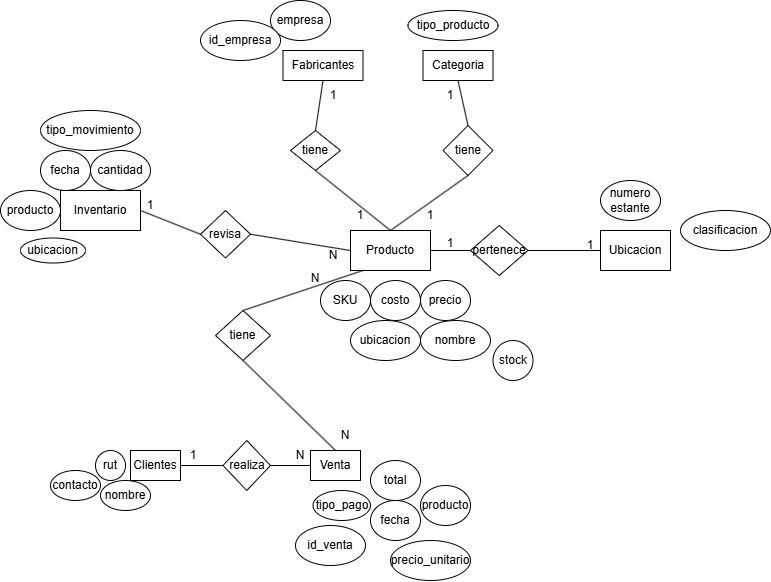

The diagram above was exported from draw.io. Its source (the exported page's mxGraphModel, read from the mxfile embedded in the PNG):
<mxGraphModel dx="2135" dy="937" grid="1" gridSize="10" guides="1" tooltips="1" connect="1" arrows="1" fold="1" page="1" pageScale="1" pageWidth="827" pageHeight="1169" math="0" shadow="0">
  <root>
    <mxCell id="0" />
    <mxCell id="1" parent="0" />
    <mxCell id="SBWC7RdfJzAY9WbMDL57-1" value="Producto" style="rounded=0;whiteSpace=wrap;html=1;" vertex="1" parent="1">
      <mxGeometry x="350" y="260" width="80" height="40" as="geometry" />
    </mxCell>
    <mxCell id="SBWC7RdfJzAY9WbMDL57-2" value="nombre" style="ellipse;whiteSpace=wrap;html=1;" vertex="1" parent="1">
      <mxGeometry x="420" y="350" width="70" height="40" as="geometry" />
    </mxCell>
    <mxCell id="SBWC7RdfJzAY9WbMDL57-3" value="SKU" style="ellipse;whiteSpace=wrap;html=1;" vertex="1" parent="1">
      <mxGeometry x="320" y="310" width="50" height="40" as="geometry" />
    </mxCell>
    <mxCell id="SBWC7RdfJzAY9WbMDL57-4" value="costo" style="ellipse;whiteSpace=wrap;html=1;" vertex="1" parent="1">
      <mxGeometry x="370" y="310" width="50" height="40" as="geometry" />
    </mxCell>
    <mxCell id="SBWC7RdfJzAY9WbMDL57-5" value="precio" style="ellipse;whiteSpace=wrap;html=1;" vertex="1" parent="1">
      <mxGeometry x="420" y="310" width="50" height="40" as="geometry" />
    </mxCell>
    <mxCell id="SBWC7RdfJzAY9WbMDL57-6" value="stock" style="ellipse;whiteSpace=wrap;html=1;" vertex="1" parent="1">
      <mxGeometry x="492.5" y="370" width="40" height="40" as="geometry" />
    </mxCell>
    <mxCell id="SBWC7RdfJzAY9WbMDL57-7" value="ubicacion" style="ellipse;whiteSpace=wrap;html=1;" vertex="1" parent="1">
      <mxGeometry x="350" y="350" width="70" height="40" as="geometry" />
    </mxCell>
    <mxCell id="SBWC7RdfJzAY9WbMDL57-8" value="Categoria" style="rounded=0;whiteSpace=wrap;html=1;" vertex="1" parent="1">
      <mxGeometry x="422.5" y="80" width="70" height="30" as="geometry" />
    </mxCell>
    <mxCell id="SBWC7RdfJzAY9WbMDL57-9" value="tipo_producto" style="ellipse;whiteSpace=wrap;html=1;" vertex="1" parent="1">
      <mxGeometry x="407.5" y="40" width="90" height="30" as="geometry" />
    </mxCell>
    <mxCell id="SBWC7RdfJzAY9WbMDL57-10" value="Fabricantes" style="rounded=0;whiteSpace=wrap;html=1;" vertex="1" parent="1">
      <mxGeometry x="282.5" y="80" width="80" height="30" as="geometry" />
    </mxCell>
    <mxCell id="SBWC7RdfJzAY9WbMDL57-11" value="tiene" style="rhombus;whiteSpace=wrap;html=1;" vertex="1" parent="1">
      <mxGeometry x="442.5" y="155" width="50" height="50" as="geometry" />
    </mxCell>
    <mxCell id="SBWC7RdfJzAY9WbMDL57-12" value="empresa" style="ellipse;whiteSpace=wrap;html=1;" vertex="1" parent="1">
      <mxGeometry x="270" y="30" width="60" height="40" as="geometry" />
    </mxCell>
    <mxCell id="SBWC7RdfJzAY9WbMDL57-13" value="tiene" style="rhombus;whiteSpace=wrap;html=1;" vertex="1" parent="1">
      <mxGeometry x="290" y="160" width="50" height="40" as="geometry" />
    </mxCell>
    <mxCell id="SBWC7RdfJzAY9WbMDL57-14" value="" style="endArrow=none;html=1;rounded=0;entryX=0.5;entryY=1;entryDx=0;entryDy=0;exitX=0.5;exitY=0;exitDx=0;exitDy=0;" edge="1" parent="1" source="SBWC7RdfJzAY9WbMDL57-13" target="SBWC7RdfJzAY9WbMDL57-10">
      <mxGeometry width="50" height="50" relative="1" as="geometry">
        <mxPoint x="410" y="280" as="sourcePoint" />
        <mxPoint x="460" y="230" as="targetPoint" />
      </mxGeometry>
    </mxCell>
    <mxCell id="SBWC7RdfJzAY9WbMDL57-15" value="" style="endArrow=none;html=1;rounded=0;entryX=0.5;entryY=1;entryDx=0;entryDy=0;exitX=0.5;exitY=0;exitDx=0;exitDy=0;" edge="1" parent="1" source="SBWC7RdfJzAY9WbMDL57-1" target="SBWC7RdfJzAY9WbMDL57-13">
      <mxGeometry width="50" height="50" relative="1" as="geometry">
        <mxPoint x="260" y="240" as="sourcePoint" />
        <mxPoint x="318" y="150" as="targetPoint" />
      </mxGeometry>
    </mxCell>
    <mxCell id="SBWC7RdfJzAY9WbMDL57-16" value="" style="endArrow=none;html=1;rounded=0;entryX=0.5;entryY=1;entryDx=0;entryDy=0;exitX=0.5;exitY=0;exitDx=0;exitDy=0;" edge="1" parent="1" source="SBWC7RdfJzAY9WbMDL57-20" target="SBWC7RdfJzAY9WbMDL57-8">
      <mxGeometry width="50" height="50" relative="1" as="geometry">
        <mxPoint x="380" y="240" as="sourcePoint" />
        <mxPoint x="388" y="190" as="targetPoint" />
      </mxGeometry>
    </mxCell>
    <mxCell id="SBWC7RdfJzAY9WbMDL57-17" value="" style="endArrow=none;html=1;rounded=0;entryX=0.5;entryY=1;entryDx=0;entryDy=0;exitX=0.5;exitY=0;exitDx=0;exitDy=0;" edge="1" parent="1" source="SBWC7RdfJzAY9WbMDL57-1" target="SBWC7RdfJzAY9WbMDL57-11">
      <mxGeometry width="50" height="50" relative="1" as="geometry">
        <mxPoint x="490" y="320" as="sourcePoint" />
        <mxPoint x="498" y="270" as="targetPoint" />
      </mxGeometry>
    </mxCell>
    <mxCell id="SBWC7RdfJzAY9WbMDL57-18" value="1" style="text;html=1;align=center;verticalAlign=middle;whiteSpace=wrap;rounded=0;" vertex="1" parent="1">
      <mxGeometry x="302.5" y="110" width="60" height="30" as="geometry" />
    </mxCell>
    <mxCell id="SBWC7RdfJzAY9WbMDL57-19" value="1" style="text;html=1;align=center;verticalAlign=middle;whiteSpace=wrap;rounded=0;" vertex="1" parent="1">
      <mxGeometry x="330" y="230" width="60" height="30" as="geometry" />
    </mxCell>
    <mxCell id="SBWC7RdfJzAY9WbMDL57-21" value="" style="endArrow=none;html=1;rounded=0;entryX=0.5;entryY=1;entryDx=0;entryDy=0;exitX=0.5;exitY=0;exitDx=0;exitDy=0;" edge="1" parent="1" source="SBWC7RdfJzAY9WbMDL57-11" target="SBWC7RdfJzAY9WbMDL57-8">
      <mxGeometry width="50" height="50" relative="1" as="geometry">
        <mxPoint x="468" y="155" as="sourcePoint" />
        <mxPoint x="458" y="110" as="targetPoint" />
      </mxGeometry>
    </mxCell>
    <mxCell id="SBWC7RdfJzAY9WbMDL57-20" value="1" style="text;html=1;align=center;verticalAlign=middle;whiteSpace=wrap;rounded=0;" vertex="1" parent="1">
      <mxGeometry x="420" y="110" width="60" height="30" as="geometry" />
    </mxCell>
    <mxCell id="SBWC7RdfJzAY9WbMDL57-22" value="1" style="text;html=1;align=center;verticalAlign=middle;whiteSpace=wrap;rounded=0;" vertex="1" parent="1">
      <mxGeometry x="400" y="230" width="60" height="30" as="geometry" />
    </mxCell>
    <mxCell id="SBWC7RdfJzAY9WbMDL57-24" value="Ubicacion" style="rounded=0;whiteSpace=wrap;html=1;" vertex="1" parent="1">
      <mxGeometry x="600" y="260" width="70" height="40" as="geometry" />
    </mxCell>
    <mxCell id="SBWC7RdfJzAY9WbMDL57-25" value="numero estante" style="ellipse;whiteSpace=wrap;html=1;" vertex="1" parent="1">
      <mxGeometry x="600" y="210" width="60" height="40" as="geometry" />
    </mxCell>
    <mxCell id="SBWC7RdfJzAY9WbMDL57-26" value="clasificacion" style="ellipse;whiteSpace=wrap;html=1;" vertex="1" parent="1">
      <mxGeometry x="680" y="240" width="90" height="40" as="geometry" />
    </mxCell>
    <mxCell id="SBWC7RdfJzAY9WbMDL57-27" value="" style="endArrow=none;html=1;rounded=0;exitX=1;exitY=0.5;exitDx=0;exitDy=0;entryX=0;entryY=0.5;entryDx=0;entryDy=0;" edge="1" parent="1" source="SBWC7RdfJzAY9WbMDL57-1" target="SBWC7RdfJzAY9WbMDL57-29">
      <mxGeometry width="50" height="50" relative="1" as="geometry">
        <mxPoint x="420" y="410" as="sourcePoint" />
        <mxPoint x="490" y="280" as="targetPoint" />
      </mxGeometry>
    </mxCell>
    <mxCell id="SBWC7RdfJzAY9WbMDL57-28" value="id_empresa" style="ellipse;whiteSpace=wrap;html=1;" vertex="1" parent="1">
      <mxGeometry x="200" y="50" width="80" height="40" as="geometry" />
    </mxCell>
    <mxCell id="SBWC7RdfJzAY9WbMDL57-29" value="pertenece" style="rhombus;whiteSpace=wrap;html=1;" vertex="1" parent="1">
      <mxGeometry x="470" y="255" width="57.5" height="50" as="geometry" />
    </mxCell>
    <mxCell id="SBWC7RdfJzAY9WbMDL57-30" value="" style="endArrow=none;html=1;rounded=0;exitX=0;exitY=0.5;exitDx=0;exitDy=0;entryX=1;entryY=0.5;entryDx=0;entryDy=0;" edge="1" parent="1" source="SBWC7RdfJzAY9WbMDL57-24" target="SBWC7RdfJzAY9WbMDL57-29">
      <mxGeometry width="50" height="50" relative="1" as="geometry">
        <mxPoint x="440" y="270" as="sourcePoint" />
        <mxPoint x="480" y="270" as="targetPoint" />
      </mxGeometry>
    </mxCell>
    <mxCell id="SBWC7RdfJzAY9WbMDL57-31" value="Inventario" style="rounded=0;whiteSpace=wrap;html=1;" vertex="1" parent="1">
      <mxGeometry x="60" y="220" width="80" height="40" as="geometry" />
    </mxCell>
    <mxCell id="SBWC7RdfJzAY9WbMDL57-32" value="fecha" style="ellipse;whiteSpace=wrap;html=1;" vertex="1" parent="1">
      <mxGeometry x="40" y="180" width="50" height="40" as="geometry" />
    </mxCell>
    <mxCell id="SBWC7RdfJzAY9WbMDL57-33" value="cantidad" style="ellipse;whiteSpace=wrap;html=1;" vertex="1" parent="1">
      <mxGeometry x="90" y="180" width="60" height="40" as="geometry" />
    </mxCell>
    <mxCell id="SBWC7RdfJzAY9WbMDL57-34" value="producto" style="ellipse;whiteSpace=wrap;html=1;" vertex="1" parent="1">
      <mxGeometry y="220" width="60" height="40" as="geometry" />
    </mxCell>
    <mxCell id="SBWC7RdfJzAY9WbMDL57-35" value="ubicacion" style="ellipse;whiteSpace=wrap;html=1;" vertex="1" parent="1">
      <mxGeometry x="20" y="267.5" width="65" height="25" as="geometry" />
    </mxCell>
    <mxCell id="SBWC7RdfJzAY9WbMDL57-36" value="tipo_movimiento" style="ellipse;whiteSpace=wrap;html=1;" vertex="1" parent="1">
      <mxGeometry x="40" y="140" width="100" height="40" as="geometry" />
    </mxCell>
    <mxCell id="SBWC7RdfJzAY9WbMDL57-37" value="revisa" style="rhombus;whiteSpace=wrap;html=1;" vertex="1" parent="1">
      <mxGeometry x="200" y="240" width="50" height="47.5" as="geometry" />
    </mxCell>
    <mxCell id="SBWC7RdfJzAY9WbMDL57-38" value="" style="endArrow=none;html=1;rounded=0;entryX=0;entryY=0.5;entryDx=0;entryDy=0;exitX=1;exitY=0.5;exitDx=0;exitDy=0;" edge="1" parent="1" source="SBWC7RdfJzAY9WbMDL57-37" target="SBWC7RdfJzAY9WbMDL57-1">
      <mxGeometry width="50" height="50" relative="1" as="geometry">
        <mxPoint x="420" y="320" as="sourcePoint" />
        <mxPoint x="470" y="270" as="targetPoint" />
      </mxGeometry>
    </mxCell>
    <mxCell id="SBWC7RdfJzAY9WbMDL57-39" value="" style="endArrow=none;html=1;rounded=0;entryX=1;entryY=0.5;entryDx=0;entryDy=0;exitX=0;exitY=0.5;exitDx=0;exitDy=0;" edge="1" parent="1" source="SBWC7RdfJzAY9WbMDL57-37" target="SBWC7RdfJzAY9WbMDL57-31">
      <mxGeometry width="50" height="50" relative="1" as="geometry">
        <mxPoint x="250" y="260" as="sourcePoint" />
        <mxPoint x="350" y="276" as="targetPoint" />
      </mxGeometry>
    </mxCell>
    <mxCell id="SBWC7RdfJzAY9WbMDL57-40" value="1" style="text;html=1;align=center;verticalAlign=middle;whiteSpace=wrap;rounded=0;" vertex="1" parent="1">
      <mxGeometry x="420" y="257.5" width="60" height="30" as="geometry" />
    </mxCell>
    <mxCell id="SBWC7RdfJzAY9WbMDL57-42" value="1" style="text;html=1;align=center;verticalAlign=middle;whiteSpace=wrap;rounded=0;" vertex="1" parent="1">
      <mxGeometry x="560" y="260" width="60" height="30" as="geometry" />
    </mxCell>
    <mxCell id="SBWC7RdfJzAY9WbMDL57-43" value="1" style="text;html=1;align=center;verticalAlign=middle;whiteSpace=wrap;rounded=0;" vertex="1" parent="1">
      <mxGeometry x="120" y="220" width="60" height="30" as="geometry" />
    </mxCell>
    <mxCell id="SBWC7RdfJzAY9WbMDL57-44" value="N" style="text;html=1;align=center;verticalAlign=middle;whiteSpace=wrap;rounded=0;" vertex="1" parent="1">
      <mxGeometry x="302.5" y="270" width="60" height="30" as="geometry" />
    </mxCell>
    <mxCell id="SBWC7RdfJzAY9WbMDL57-45" value="Clientes" style="rounded=0;whiteSpace=wrap;html=1;" vertex="1" parent="1">
      <mxGeometry x="130" y="480" width="50" height="30" as="geometry" />
    </mxCell>
    <mxCell id="SBWC7RdfJzAY9WbMDL57-46" value="Venta" style="rounded=0;whiteSpace=wrap;html=1;" vertex="1" parent="1">
      <mxGeometry x="310" y="480" width="50" height="30" as="geometry" />
    </mxCell>
    <mxCell id="SBWC7RdfJzAY9WbMDL57-48" value="nombre" style="ellipse;whiteSpace=wrap;html=1;" vertex="1" parent="1">
      <mxGeometry x="100" y="510" width="50" height="30" as="geometry" />
    </mxCell>
    <mxCell id="SBWC7RdfJzAY9WbMDL57-49" value="rut" style="ellipse;whiteSpace=wrap;html=1;" vertex="1" parent="1">
      <mxGeometry x="95" y="480" width="30" height="30" as="geometry" />
    </mxCell>
    <mxCell id="SBWC7RdfJzAY9WbMDL57-50" value="contacto" style="ellipse;whiteSpace=wrap;html=1;" vertex="1" parent="1">
      <mxGeometry x="50" y="500" width="50" height="30" as="geometry" />
    </mxCell>
    <mxCell id="SBWC7RdfJzAY9WbMDL57-51" value="tipo_pago" style="ellipse;whiteSpace=wrap;html=1;" vertex="1" parent="1">
      <mxGeometry x="312.5" y="520" width="57.5" height="30" as="geometry" />
    </mxCell>
    <mxCell id="SBWC7RdfJzAY9WbMDL57-52" value="total" style="ellipse;whiteSpace=wrap;html=1;" vertex="1" parent="1">
      <mxGeometry x="370" y="490" width="50" height="40" as="geometry" />
    </mxCell>
    <mxCell id="SBWC7RdfJzAY9WbMDL57-53" value="fecha" style="ellipse;whiteSpace=wrap;html=1;" vertex="1" parent="1">
      <mxGeometry x="370" y="530" width="50" height="40" as="geometry" />
    </mxCell>
    <mxCell id="SBWC7RdfJzAY9WbMDL57-54" value="id_venta" style="ellipse;whiteSpace=wrap;html=1;" vertex="1" parent="1">
      <mxGeometry x="295" y="555" width="70" height="40" as="geometry" />
    </mxCell>
    <mxCell id="SBWC7RdfJzAY9WbMDL57-55" value="realiza" style="rhombus;whiteSpace=wrap;html=1;" vertex="1" parent="1">
      <mxGeometry x="222.5" y="470" width="47.5" height="50" as="geometry" />
    </mxCell>
    <mxCell id="SBWC7RdfJzAY9WbMDL57-56" value="" style="endArrow=none;html=1;rounded=0;exitX=0;exitY=0.5;exitDx=0;exitDy=0;entryX=1;entryY=0.5;entryDx=0;entryDy=0;" edge="1" parent="1" source="SBWC7RdfJzAY9WbMDL57-46" target="SBWC7RdfJzAY9WbMDL57-55">
      <mxGeometry width="50" height="50" relative="1" as="geometry">
        <mxPoint x="390" y="370" as="sourcePoint" />
        <mxPoint x="440" y="320" as="targetPoint" />
      </mxGeometry>
    </mxCell>
    <mxCell id="SBWC7RdfJzAY9WbMDL57-59" value="" style="endArrow=none;html=1;rounded=0;exitX=1;exitY=0.5;exitDx=0;exitDy=0;entryX=0;entryY=0.5;entryDx=0;entryDy=0;" edge="1" parent="1" source="SBWC7RdfJzAY9WbMDL57-45" target="SBWC7RdfJzAY9WbMDL57-55">
      <mxGeometry width="50" height="50" relative="1" as="geometry">
        <mxPoint x="180" y="495" as="sourcePoint" />
        <mxPoint x="223" y="495" as="targetPoint" />
      </mxGeometry>
    </mxCell>
    <mxCell id="SBWC7RdfJzAY9WbMDL57-58" value="1" style="text;html=1;align=center;verticalAlign=middle;whiteSpace=wrap;rounded=0;" vertex="1" parent="1">
      <mxGeometry x="162.5" y="470" width="60" height="30" as="geometry" />
    </mxCell>
    <mxCell id="SBWC7RdfJzAY9WbMDL57-60" value="N" style="text;html=1;align=center;verticalAlign=middle;whiteSpace=wrap;rounded=0;" vertex="1" parent="1">
      <mxGeometry x="270" y="470" width="60" height="30" as="geometry" />
    </mxCell>
    <mxCell id="SBWC7RdfJzAY9WbMDL57-61" value="producto" style="ellipse;whiteSpace=wrap;html=1;" vertex="1" parent="1">
      <mxGeometry x="420" y="515" width="50" height="40" as="geometry" />
    </mxCell>
    <mxCell id="SBWC7RdfJzAY9WbMDL57-62" value="precio_unitario" style="ellipse;whiteSpace=wrap;html=1;" vertex="1" parent="1">
      <mxGeometry x="390" y="570" width="80" height="40" as="geometry" />
    </mxCell>
    <mxCell id="SBWC7RdfJzAY9WbMDL57-64" value="tiene" style="rhombus;whiteSpace=wrap;html=1;" vertex="1" parent="1">
      <mxGeometry x="215" y="340" width="55" height="50" as="geometry" />
    </mxCell>
    <mxCell id="SBWC7RdfJzAY9WbMDL57-65" value="" style="endArrow=none;html=1;rounded=0;entryX=1;entryY=1;entryDx=0;entryDy=0;exitX=0.5;exitY=0;exitDx=0;exitDy=0;" edge="1" parent="1" source="SBWC7RdfJzAY9WbMDL57-64" target="SBWC7RdfJzAY9WbMDL57-44">
      <mxGeometry width="50" height="50" relative="1" as="geometry">
        <mxPoint x="310" y="370" as="sourcePoint" />
        <mxPoint x="360" y="320" as="targetPoint" />
      </mxGeometry>
    </mxCell>
    <mxCell id="SBWC7RdfJzAY9WbMDL57-66" value="" style="endArrow=none;html=1;rounded=0;entryX=0.5;entryY=0;entryDx=0;entryDy=0;exitX=0.5;exitY=1;exitDx=0;exitDy=0;" edge="1" parent="1" source="SBWC7RdfJzAY9WbMDL57-64" target="SBWC7RdfJzAY9WbMDL57-46">
      <mxGeometry width="50" height="50" relative="1" as="geometry">
        <mxPoint x="250" y="370" as="sourcePoint" />
        <mxPoint x="370" y="330" as="targetPoint" />
      </mxGeometry>
    </mxCell>
    <mxCell id="SBWC7RdfJzAY9WbMDL57-67" value="N" style="text;html=1;align=center;verticalAlign=middle;whiteSpace=wrap;rounded=0;" vertex="1" parent="1">
      <mxGeometry x="285" y="292.5" width="60" height="30" as="geometry" />
    </mxCell>
    <mxCell id="SBWC7RdfJzAY9WbMDL57-69" value="N" style="text;html=1;align=center;verticalAlign=middle;whiteSpace=wrap;rounded=0;" vertex="1" parent="1">
      <mxGeometry x="315" y="450" width="60" height="30" as="geometry" />
    </mxCell>
  </root>
</mxGraphModel>